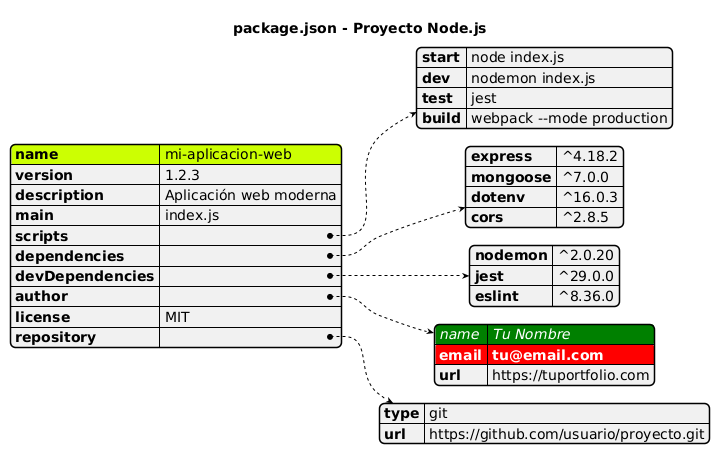

The diagram above was rendered by PlantUML. Its source (embedded in the PNG):
@startjson
title package.json - Proyecto Node.js

<style>
  .h1 {
    BackGroundColor green
    FontColor white
    FontStyle italic
  }
  .h2 {
    BackGroundColor red
    FontColor white
    FontStyle bold
  }
</style>
#highlight "name"
#highlight "author" / "name" <<h1>>
#highlight "author" / "email" <<h2>>

{
"name": "mi-aplicacion-web",
"version": "1.2.3",
"description": "Aplicación web moderna",
"main": "index.js",
"scripts": {
"start": "node index.js",
"dev": "nodemon index.js",
"test": "jest",
"build": "webpack --mode production"
},
"dependencies": {
"express": "^4.18.2",
"mongoose": "^7.0.0",
"dotenv": "^16.0.3",
"cors": "^2.8.5"
},
"devDependencies": {
"nodemon": "^2.0.20",
"jest": "^29.0.0",
"eslint": "^8.36.0"
},
"author": {
"name": "Tu Nombre",
"email": "tu@email.com",
"url": "https://tuportfolio.com"
},
"license": "MIT",
"repository": {
"type": "git",
"url": "https://github.com/usuario/proyecto.git"
}
}
@endjson